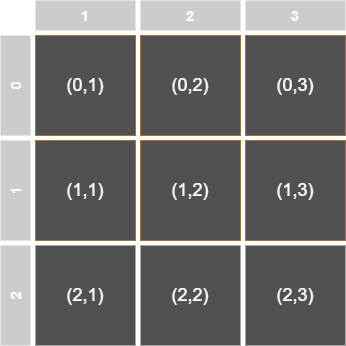

The diagram above was exported from draw.io. Its source (the exported page's mxGraphModel, read from the mxfile embedded in the PNG):
<mxGraphModel dx="1381" dy="774" grid="1" gridSize="10" guides="1" tooltips="1" connect="1" arrows="1" fold="1" page="1" pageScale="1" pageWidth="850" pageHeight="1100" math="0" shadow="0">
  <root>
    <mxCell id="0" />
    <mxCell id="1" parent="0" />
    <mxCell id="49TKK1h7cRLzKpxUWz8j-1" value="&lt;font style=&quot;font-size: 18px&quot;&gt;(0,1)&lt;/font&gt;" style="html=1;fillColor=#F2931E;strokeColor=none;shadow=0;fontSize=12;fontColor=#FFFFFF;align=center;fontStyle=0;whiteSpace=wrap;rounded=0;" vertex="1" parent="1">
      <mxGeometry x="255" y="195" width="100" height="100" as="geometry" />
    </mxCell>
    <mxCell id="49TKK1h7cRLzKpxUWz8j-2" value="&lt;font style=&quot;font-size: 18px&quot;&gt;(0,2)&lt;/font&gt;" style="html=1;fillColor=#F2931E;strokeColor=none;shadow=0;fontSize=12;fontColor=#FFFFFF;align=center;fontStyle=0;whiteSpace=wrap;rounded=0;" vertex="1" parent="1">
      <mxGeometry x="360" y="195" width="100" height="100" as="geometry" />
    </mxCell>
    <mxCell id="49TKK1h7cRLzKpxUWz8j-3" value="&lt;font style=&quot;font-size: 18px&quot;&gt;(0,3)&lt;/font&gt;" style="html=1;fillColor=#F2931E;strokeColor=none;shadow=0;fontSize=12;fontColor=#FFFFFF;align=center;fontStyle=0;whiteSpace=wrap;rounded=0;" vertex="1" parent="1">
      <mxGeometry x="465" y="195" width="100" height="100" as="geometry" />
    </mxCell>
    <mxCell id="49TKK1h7cRLzKpxUWz8j-4" value="" style="html=1;fillColor=#F2931E;strokeColor=none;shadow=0;fontSize=12;fontColor=#FFFFFF;align=center;fontStyle=0;whiteSpace=wrap;rounded=0;" vertex="1" parent="1">
      <mxGeometry x="255" y="300" width="100" height="100" as="geometry" />
    </mxCell>
    <mxCell id="49TKK1h7cRLzKpxUWz8j-5" value="" style="html=1;fillColor=#F2931E;strokeColor=none;shadow=0;fontSize=12;fontColor=#FFFFFF;align=center;fontStyle=0;whiteSpace=wrap;rounded=0;" vertex="1" parent="1">
      <mxGeometry x="360" y="300" width="100" height="100" as="geometry" />
    </mxCell>
    <mxCell id="49TKK1h7cRLzKpxUWz8j-6" value="" style="html=1;fillColor=#F2931E;strokeColor=none;shadow=0;fontSize=12;fontColor=#FFFFFF;align=center;fontStyle=0;whiteSpace=wrap;rounded=0;" vertex="1" parent="1">
      <mxGeometry x="465" y="300" width="100" height="100" as="geometry" />
    </mxCell>
    <mxCell id="49TKK1h7cRLzKpxUWz8j-7" value="&lt;font style=&quot;font-size: 18px&quot;&gt;(2,1)&lt;/font&gt;" style="html=1;fillColor=#515151;strokeColor=none;shadow=0;fontSize=12;fontColor=#FFFFFF;align=center;fontStyle=0;whiteSpace=wrap;rounded=0;" vertex="1" parent="1">
      <mxGeometry x="255" y="405" width="100" height="100" as="geometry" />
    </mxCell>
    <mxCell id="49TKK1h7cRLzKpxUWz8j-8" value="&lt;font style=&quot;font-size: 18px&quot;&gt;(2,2)&lt;/font&gt;" style="html=1;fillColor=#515151;strokeColor=none;shadow=0;fontSize=12;fontColor=#FFFFFF;align=center;fontStyle=0;whiteSpace=wrap;rounded=0;" vertex="1" parent="1">
      <mxGeometry x="360" y="405" width="100" height="100" as="geometry" />
    </mxCell>
    <mxCell id="49TKK1h7cRLzKpxUWz8j-9" value="&lt;font style=&quot;font-size: 18px&quot;&gt;(2,3)&lt;/font&gt;" style="html=1;fillColor=#515151;strokeColor=none;shadow=0;fontSize=12;fontColor=#FFFFFF;align=center;fontStyle=0;whiteSpace=wrap;rounded=0;" vertex="1" parent="1">
      <mxGeometry x="465" y="405" width="100" height="100" as="geometry" />
    </mxCell>
    <mxCell id="49TKK1h7cRLzKpxUWz8j-10" value="0" style="html=1;fillColor=#CCCCCC;strokeColor=none;shadow=0;fontSize=14;fontColor=#FFFFFF;align=center;fontStyle=1;whiteSpace=wrap;horizontal=0;rounded=0;" vertex="1" parent="1">
      <mxGeometry x="220" y="195" width="30" height="100" as="geometry" />
    </mxCell>
    <mxCell id="49TKK1h7cRLzKpxUWz8j-11" value="1" style="html=1;fillColor=#CCCCCC;strokeColor=none;shadow=0;fontSize=14;fontColor=#FFFFFF;align=center;fontStyle=1;whiteSpace=wrap;horizontal=0;rounded=0;" vertex="1" parent="1">
      <mxGeometry x="220" y="300" width="30" height="100" as="geometry" />
    </mxCell>
    <mxCell id="49TKK1h7cRLzKpxUWz8j-12" value="2" style="html=1;fillColor=#CCCCCC;strokeColor=none;shadow=0;fontSize=14;fontColor=#FFFFFF;align=center;fontStyle=1;whiteSpace=wrap;horizontal=0;rounded=0;" vertex="1" parent="1">
      <mxGeometry x="220" y="405" width="30" height="100" as="geometry" />
    </mxCell>
    <mxCell id="49TKK1h7cRLzKpxUWz8j-13" value="1" style="html=1;fillColor=#CCCCCC;strokeColor=none;shadow=0;fontSize=14;fontColor=#FFFFFF;align=center;fontStyle=1;whiteSpace=wrap;rounded=0;" vertex="1" parent="1">
      <mxGeometry x="255" y="160" width="100" height="30" as="geometry" />
    </mxCell>
    <mxCell id="49TKK1h7cRLzKpxUWz8j-14" value="2" style="html=1;fillColor=#CCCCCC;strokeColor=none;shadow=0;fontSize=14;fontColor=#FFFFFF;align=center;fontStyle=1;whiteSpace=wrap;rounded=0;" vertex="1" parent="1">
      <mxGeometry x="360" y="160" width="100" height="30" as="geometry" />
    </mxCell>
    <mxCell id="49TKK1h7cRLzKpxUWz8j-15" value="3" style="html=1;fillColor=#CCCCCC;strokeColor=none;shadow=0;fontSize=14;fontColor=#FFFFFF;align=center;fontStyle=1;whiteSpace=wrap;rounded=0;" vertex="1" parent="1">
      <mxGeometry x="465" y="160" width="100" height="30" as="geometry" />
    </mxCell>
    <mxCell id="49TKK1h7cRLzKpxUWz8j-27" value="&lt;font style=&quot;font-size: 18px&quot;&gt;(0,1)&lt;/font&gt;" style="html=1;fillColor=#F2931E;strokeColor=none;shadow=0;fontSize=12;fontColor=#FFFFFF;align=center;fontStyle=0;whiteSpace=wrap;rounded=0;" vertex="1" parent="1">
      <mxGeometry x="255" y="195" width="100" height="100" as="geometry" />
    </mxCell>
    <mxCell id="49TKK1h7cRLzKpxUWz8j-28" value="&lt;font style=&quot;font-size: 18px&quot;&gt;(0,2)&lt;/font&gt;" style="html=1;fillColor=#F2931E;strokeColor=none;shadow=0;fontSize=12;fontColor=#FFFFFF;align=center;fontStyle=0;whiteSpace=wrap;rounded=0;" vertex="1" parent="1">
      <mxGeometry x="360" y="195" width="100" height="100" as="geometry" />
    </mxCell>
    <mxCell id="49TKK1h7cRLzKpxUWz8j-29" value="&lt;font style=&quot;font-size: 18px&quot;&gt;(0,3)&lt;/font&gt;" style="html=1;fillColor=#F2931E;strokeColor=none;shadow=0;fontSize=12;fontColor=#FFFFFF;align=center;fontStyle=0;whiteSpace=wrap;rounded=0;" vertex="1" parent="1">
      <mxGeometry x="465" y="195" width="100" height="100" as="geometry" />
    </mxCell>
    <mxCell id="49TKK1h7cRLzKpxUWz8j-30" value="" style="html=1;fillColor=#F2931E;strokeColor=none;shadow=0;fontSize=12;fontColor=#FFFFFF;align=center;fontStyle=0;whiteSpace=wrap;rounded=0;" vertex="1" parent="1">
      <mxGeometry x="465" y="300" width="100" height="100" as="geometry" />
    </mxCell>
    <mxCell id="49TKK1h7cRLzKpxUWz8j-31" value="" style="html=1;fillColor=#F2931E;strokeColor=none;shadow=0;fontSize=12;fontColor=#FFFFFF;align=center;fontStyle=0;whiteSpace=wrap;rounded=0;" vertex="1" parent="1">
      <mxGeometry x="360" y="300" width="100" height="100" as="geometry" />
    </mxCell>
    <mxCell id="49TKK1h7cRLzKpxUWz8j-32" value="&lt;font style=&quot;font-size: 18px&quot;&gt;(0,1)&lt;/font&gt;" style="html=1;fillColor=#F2931E;strokeColor=none;shadow=0;fontSize=12;fontColor=#FFFFFF;align=center;fontStyle=0;whiteSpace=wrap;rounded=0;" vertex="1" parent="1">
      <mxGeometry x="255" y="195" width="100" height="100" as="geometry" />
    </mxCell>
    <mxCell id="49TKK1h7cRLzKpxUWz8j-33" value="&lt;font style=&quot;font-size: 18px&quot;&gt;(0,2)&lt;/font&gt;" style="html=1;fillColor=#F2931E;strokeColor=none;shadow=0;fontSize=12;fontColor=#FFFFFF;align=center;fontStyle=0;whiteSpace=wrap;rounded=0;" vertex="1" parent="1">
      <mxGeometry x="360" y="195" width="100" height="100" as="geometry" />
    </mxCell>
    <mxCell id="49TKK1h7cRLzKpxUWz8j-34" value="&lt;font style=&quot;font-size: 18px&quot;&gt;(0,3)&lt;/font&gt;" style="html=1;fillColor=#F2931E;strokeColor=none;shadow=0;fontSize=12;fontColor=#FFFFFF;align=center;fontStyle=0;whiteSpace=wrap;rounded=0;" vertex="1" parent="1">
      <mxGeometry x="465" y="195" width="100" height="100" as="geometry" />
    </mxCell>
    <mxCell id="49TKK1h7cRLzKpxUWz8j-35" value="" style="html=1;fillColor=#F2931E;strokeColor=none;shadow=0;fontSize=12;fontColor=#FFFFFF;align=center;fontStyle=0;whiteSpace=wrap;rounded=0;" vertex="1" parent="1">
      <mxGeometry x="465" y="300" width="100" height="100" as="geometry" />
    </mxCell>
    <mxCell id="49TKK1h7cRLzKpxUWz8j-36" value="" style="html=1;fillColor=#F2931E;strokeColor=none;shadow=0;fontSize=12;fontColor=#FFFFFF;align=center;fontStyle=0;whiteSpace=wrap;rounded=0;" vertex="1" parent="1">
      <mxGeometry x="360" y="300" width="100" height="100" as="geometry" />
    </mxCell>
    <mxCell id="49TKK1h7cRLzKpxUWz8j-37" value="&lt;font style=&quot;font-size: 18px&quot;&gt;(0,1)&lt;/font&gt;" style="html=1;fillColor=#F2931E;strokeColor=none;shadow=0;fontSize=12;fontColor=#FFFFFF;align=center;fontStyle=0;whiteSpace=wrap;rounded=0;" vertex="1" parent="1">
      <mxGeometry x="255" y="195" width="100" height="100" as="geometry" />
    </mxCell>
    <mxCell id="49TKK1h7cRLzKpxUWz8j-38" value="&lt;font style=&quot;font-size: 18px&quot;&gt;(0,2)&lt;/font&gt;" style="html=1;fillColor=#F2931E;strokeColor=none;shadow=0;fontSize=12;fontColor=#FFFFFF;align=center;fontStyle=0;whiteSpace=wrap;rounded=0;" vertex="1" parent="1">
      <mxGeometry x="360" y="195" width="100" height="100" as="geometry" />
    </mxCell>
    <mxCell id="49TKK1h7cRLzKpxUWz8j-39" value="&lt;font style=&quot;font-size: 18px&quot;&gt;(0,3)&lt;/font&gt;" style="html=1;fillColor=#F2931E;strokeColor=none;shadow=0;fontSize=12;fontColor=#FFFFFF;align=center;fontStyle=0;whiteSpace=wrap;rounded=0;" vertex="1" parent="1">
      <mxGeometry x="465" y="195" width="100" height="100" as="geometry" />
    </mxCell>
    <mxCell id="49TKK1h7cRLzKpxUWz8j-40" value="" style="html=1;fillColor=#F2931E;strokeColor=none;shadow=0;fontSize=12;fontColor=#FFFFFF;align=center;fontStyle=0;whiteSpace=wrap;rounded=0;" vertex="1" parent="1">
      <mxGeometry x="465" y="300" width="100" height="100" as="geometry" />
    </mxCell>
    <mxCell id="49TKK1h7cRLzKpxUWz8j-41" value="" style="html=1;fillColor=#F2931E;strokeColor=none;shadow=0;fontSize=12;fontColor=#FFFFFF;align=center;fontStyle=0;whiteSpace=wrap;rounded=0;" vertex="1" parent="1">
      <mxGeometry x="360" y="300" width="100" height="100" as="geometry" />
    </mxCell>
    <mxCell id="49TKK1h7cRLzKpxUWz8j-42" value="" style="html=1;fillColor=#F2931E;strokeColor=none;shadow=0;fontSize=12;fontColor=#FFFFFF;align=center;fontStyle=0;whiteSpace=wrap;rounded=0;" vertex="1" parent="1">
      <mxGeometry x="255" y="300" width="100" height="100" as="geometry" />
    </mxCell>
    <mxCell id="49TKK1h7cRLzKpxUWz8j-43" value="&lt;font style=&quot;font-size: 18px&quot;&gt;(0,1)&lt;/font&gt;" style="html=1;fillColor=#F2931E;strokeColor=none;shadow=0;fontSize=12;fontColor=#FFFFFF;align=center;fontStyle=0;whiteSpace=wrap;rounded=0;" vertex="1" parent="1">
      <mxGeometry x="255" y="195" width="100" height="100" as="geometry" />
    </mxCell>
    <mxCell id="49TKK1h7cRLzKpxUWz8j-44" value="&lt;font style=&quot;font-size: 18px&quot;&gt;(0,2)&lt;/font&gt;" style="html=1;fillColor=#F2931E;strokeColor=none;shadow=0;fontSize=12;fontColor=#FFFFFF;align=center;fontStyle=0;whiteSpace=wrap;rounded=0;" vertex="1" parent="1">
      <mxGeometry x="360" y="195" width="100" height="100" as="geometry" />
    </mxCell>
    <mxCell id="49TKK1h7cRLzKpxUWz8j-45" value="&lt;font style=&quot;font-size: 18px&quot;&gt;(0,3)&lt;/font&gt;" style="html=1;fillColor=#F2931E;strokeColor=none;shadow=0;fontSize=12;fontColor=#FFFFFF;align=center;fontStyle=0;whiteSpace=wrap;rounded=0;" vertex="1" parent="1">
      <mxGeometry x="465" y="195" width="100" height="100" as="geometry" />
    </mxCell>
    <mxCell id="49TKK1h7cRLzKpxUWz8j-46" value="" style="html=1;fillColor=#F2931E;strokeColor=none;shadow=0;fontSize=12;fontColor=#FFFFFF;align=center;fontStyle=0;whiteSpace=wrap;rounded=0;" vertex="1" parent="1">
      <mxGeometry x="465" y="300" width="100" height="100" as="geometry" />
    </mxCell>
    <mxCell id="49TKK1h7cRLzKpxUWz8j-47" value="" style="html=1;fillColor=#F2931E;strokeColor=none;shadow=0;fontSize=12;fontColor=#FFFFFF;align=center;fontStyle=0;whiteSpace=wrap;rounded=0;" vertex="1" parent="1">
      <mxGeometry x="360" y="300" width="100" height="100" as="geometry" />
    </mxCell>
    <mxCell id="49TKK1h7cRLzKpxUWz8j-48" value="" style="html=1;fillColor=#F2931E;strokeColor=none;shadow=0;fontSize=12;fontColor=#FFFFFF;align=center;fontStyle=0;whiteSpace=wrap;rounded=0;" vertex="1" parent="1">
      <mxGeometry x="255" y="300" width="100" height="100" as="geometry" />
    </mxCell>
    <mxCell id="49TKK1h7cRLzKpxUWz8j-49" value="&lt;font style=&quot;font-size: 18px&quot;&gt;(0,1)&lt;/font&gt;" style="html=1;fillColor=#F2931E;strokeColor=none;shadow=0;fontSize=12;fontColor=#FFFFFF;align=center;fontStyle=0;whiteSpace=wrap;rounded=0;" vertex="1" parent="1">
      <mxGeometry x="255" y="195" width="100" height="100" as="geometry" />
    </mxCell>
    <mxCell id="49TKK1h7cRLzKpxUWz8j-50" value="&lt;font style=&quot;font-size: 18px&quot;&gt;(0,2)&lt;/font&gt;" style="html=1;fillColor=#F2931E;strokeColor=none;shadow=0;fontSize=12;fontColor=#FFFFFF;align=center;fontStyle=0;whiteSpace=wrap;rounded=0;" vertex="1" parent="1">
      <mxGeometry x="360" y="195" width="100" height="100" as="geometry" />
    </mxCell>
    <mxCell id="49TKK1h7cRLzKpxUWz8j-51" value="&lt;font style=&quot;font-size: 18px&quot;&gt;(0,3)&lt;/font&gt;" style="html=1;fillColor=#F2931E;strokeColor=none;shadow=0;fontSize=12;fontColor=#FFFFFF;align=center;fontStyle=0;whiteSpace=wrap;rounded=0;" vertex="1" parent="1">
      <mxGeometry x="465" y="195" width="100" height="100" as="geometry" />
    </mxCell>
    <mxCell id="49TKK1h7cRLzKpxUWz8j-52" value="" style="html=1;fillColor=#F2931E;strokeColor=none;shadow=0;fontSize=12;fontColor=#FFFFFF;align=center;fontStyle=0;whiteSpace=wrap;rounded=0;" vertex="1" parent="1">
      <mxGeometry x="465" y="300" width="100" height="100" as="geometry" />
    </mxCell>
    <mxCell id="49TKK1h7cRLzKpxUWz8j-53" value="" style="html=1;fillColor=#F2931E;strokeColor=none;shadow=0;fontSize=12;fontColor=#FFFFFF;align=center;fontStyle=0;whiteSpace=wrap;rounded=0;" vertex="1" parent="1">
      <mxGeometry x="360" y="300" width="100" height="100" as="geometry" />
    </mxCell>
    <mxCell id="49TKK1h7cRLzKpxUWz8j-54" value="" style="html=1;fillColor=#F2931E;strokeColor=none;shadow=0;fontSize=12;fontColor=#FFFFFF;align=center;fontStyle=0;whiteSpace=wrap;rounded=0;" vertex="1" parent="1">
      <mxGeometry x="255" y="300" width="100" height="100" as="geometry" />
    </mxCell>
    <mxCell id="49TKK1h7cRLzKpxUWz8j-55" value="&lt;font style=&quot;font-size: 18px&quot;&gt;(0,1)&lt;/font&gt;" style="html=1;fillColor=#515151;strokeColor=none;shadow=0;fontSize=12;fontColor=#FFFFFF;align=center;fontStyle=0;whiteSpace=wrap;rounded=0;" vertex="1" parent="1">
      <mxGeometry x="255" y="195" width="100" height="100" as="geometry" />
    </mxCell>
    <mxCell id="49TKK1h7cRLzKpxUWz8j-56" value="&lt;font style=&quot;font-size: 18px&quot;&gt;(0,2)&lt;/font&gt;" style="html=1;fillColor=#515151;strokeColor=none;shadow=0;fontSize=12;fontColor=#FFFFFF;align=center;fontStyle=0;whiteSpace=wrap;rounded=0;" vertex="1" parent="1">
      <mxGeometry x="360" y="195" width="100" height="100" as="geometry" />
    </mxCell>
    <mxCell id="49TKK1h7cRLzKpxUWz8j-57" value="&lt;font style=&quot;font-size: 18px&quot;&gt;(0,3)&lt;/font&gt;" style="html=1;fillColor=#515151;strokeColor=none;shadow=0;fontSize=12;fontColor=#FFFFFF;align=center;fontStyle=0;whiteSpace=wrap;rounded=0;" vertex="1" parent="1">
      <mxGeometry x="465" y="195" width="100" height="100" as="geometry" />
    </mxCell>
    <mxCell id="49TKK1h7cRLzKpxUWz8j-58" value="&lt;font style=&quot;font-size: 18px&quot;&gt;(1,3)&lt;/font&gt;" style="html=1;fillColor=#515151;strokeColor=none;shadow=0;fontSize=12;fontColor=#FFFFFF;align=center;fontStyle=0;whiteSpace=wrap;rounded=0;" vertex="1" parent="1">
      <mxGeometry x="465" y="300" width="100" height="100" as="geometry" />
    </mxCell>
    <mxCell id="49TKK1h7cRLzKpxUWz8j-59" value="&lt;font style=&quot;font-size: 18px&quot;&gt;(1,2)&lt;/font&gt;" style="html=1;fillColor=#515151;strokeColor=none;shadow=0;fontSize=12;fontColor=#FFFFFF;align=center;fontStyle=0;whiteSpace=wrap;rounded=0;" vertex="1" parent="1">
      <mxGeometry x="360" y="300" width="100" height="100" as="geometry" />
    </mxCell>
    <mxCell id="49TKK1h7cRLzKpxUWz8j-60" value="&lt;font style=&quot;font-size: 18px&quot;&gt;(1,1)&lt;/font&gt;" style="html=1;fillColor=#515151;strokeColor=none;shadow=0;fontSize=12;fontColor=#FFFFFF;align=center;fontStyle=0;whiteSpace=wrap;rounded=0;" vertex="1" parent="1">
      <mxGeometry x="255" y="300" width="100" height="100" as="geometry" />
    </mxCell>
  </root>
</mxGraphModel>